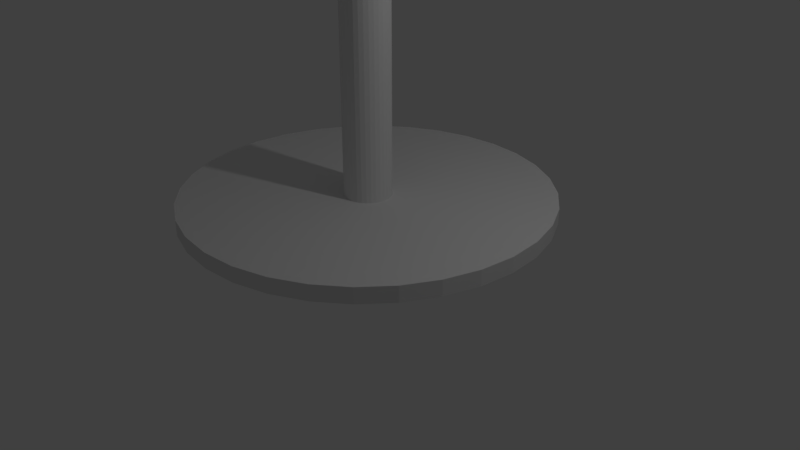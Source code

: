 # Source: starbucks_table.blend  (saved by Blender 2.79.0; exported with 4.5.12 LTS)
import bpy
from mathutils import Matrix  # noqa: F401  (used for matrix-valued properties, if any)

bpy.ops.wm.read_factory_settings(use_empty=True)
scene = bpy.context.scene
scene.name = 'Scene'

# ---- collections
col_collection_1 = bpy.data.collections.new('Collection 1'); scene.collection.children.link(col_collection_1)

# ---- materials (node trees are filled in below, after node groups)
mat_material = bpy.data.materials.new('Material')
mat_material.alpha_threshold = 0.0
mat_material.use_transparent_shadow = False
mat_material.roughness = 0.5

# ---- material node trees

# ---- world
world_world = bpy.data.worlds.new('World'); scene.world = world_world
world_world.color = (0.05088, 0.05088, 0.05088)
world_world.use_sun_shadow = False
world_world.sun_shadow_jitter_overblur = 0.0
world_world.cycles.sampling_method = 'MANUAL'

# ---- cameras
cam_camera = bpy.data.cameras.new('Camera')
cam_camera.clip_end = 100.0
cam_camera.lens = 35.0
cam_camera.sensor_width = 32.0
cam_camera.sensor_height = 18.0
cam_camera.ortho_scale = 7.314
cam_camera.dof.focus_distance = 0.0
cam_camera.dof.aperture_fstop = 128.0

# ---- lights
light_lamp = bpy.data.lights.new('Lamp', 'POINT')
light_lamp.transmission_factor = 0.0
light_lamp.cutoff_distance = 30.0
light_lamp.energy = 100.0
light_lamp.shadow_buffer_clip_start = 1.001
light_lamp.shadow_soft_size = 0.1
light_lamp.shadow_maximum_resolution = 0.006
light_lamp.use_absolute_resolution = True

# ---- meshes
me_cylinder = bpy.data.meshes.new('Cylinder')
me_cylinder.from_pydata([(0.0, 1.0, -1.0), (0.0, 1.0, 1.0), (0.1951, 0.9808, -1.0), (0.1951, 0.9808, 1.0), (0.3827, 0.9239, -1.0), (0.3827, 0.9239, 1.0), (0.5556, 0.8315, -1.0), (0.5556, 0.8315, 1.0), (0.7071, 0.7071, -1.0), (0.7071, 0.7071, 1.0), (0.8315, 0.5556, -1.0), (0.8315, 0.5556, 1.0), (0.9239, 0.3827, -1.0), (0.9239, 0.3827, 1.0), (0.9808, 0.1951, -1.0), (0.9808, 0.1951, 1.0), (1.0, 7.55e-08, -1.0), (1.0, 7.55e-08, 1.0), (0.9808, -0.1951, -1.0), (0.9808, -0.1951, 1.0), (0.9239, -0.3827, -1.0), (0.9239, -0.3827, 1.0), (0.8315, -0.5556, -1.0), (0.8315, -0.5556, 1.0), (0.7071, -0.7071, -1.0), (0.7071, -0.7071, 1.0), (0.5556, -0.8315, -1.0), (0.5556, -0.8315, 1.0), (0.3827, -0.9239, -1.0), (0.3827, -0.9239, 1.0), (0.1951, -0.9808, -1.0), (0.1951, -0.9808, 1.0), (-3.258e-07, -1.0, -1.0), (-3.258e-07, -1.0, 1.0), (-0.1951, -0.9808, -1.0), (-0.1951, -0.9808, 1.0), (-0.3827, -0.9239, -1.0), (-0.3827, -0.9239, 1.0), (-0.5556, -0.8315, -1.0), (-0.5556, -0.8315, 1.0), (-0.7071, -0.7071, -1.0), (-0.7071, -0.7071, 1.0), (-0.8315, -0.5556, -1.0), (-0.8315, -0.5556, 1.0), (-0.9239, -0.3827, -1.0), (-0.9239, -0.3827, 1.0), (-0.9808, -0.1951, -1.0), (-0.9808, -0.1951, 1.0), (-1.0, 9.656e-07, -1.0), (-1.0, 9.656e-07, 1.0), (-0.9808, 0.1951, -1.0), (-0.9808, 0.1951, 1.0), (-0.9239, 0.3827, -1.0), (-0.9239, 0.3827, 1.0), (-0.8315, 0.5556, -1.0), (-0.8315, 0.5556, 1.0), (-0.7071, 0.7071, -1.0), (-0.7071, 0.7071, 1.0), (-0.5556, 0.8315, -1.0), (-0.5556, 0.8315, 1.0), (-0.3827, 0.9239, -1.0), (-0.3827, 0.9239, 1.0), (-0.1951, 0.9808, -1.0), (-0.1951, 0.9808, 1.0), (-0.0144, 0.6339, -63.6), (-0.0144, 0.6339, -62.06), (0.107, 0.622, -63.6), (0.107, 0.622, -62.06), (0.2238, 0.5866, -63.6), (0.2238, 0.5866, -62.06), (0.3314, 0.529, -63.6), (0.3314, 0.529, -62.06), (0.4257, 0.4516, -63.6), (0.4257, 0.4516, -62.06), (0.5031, 0.3573, -63.6), (0.5031, 0.3573, -62.06), (0.5606, 0.2497, -63.6), (0.5606, 0.2497, -62.06), (0.596, 0.133, -63.6), (0.596, 0.133, -62.06), (0.608, 0.01155, -63.6), (0.608, 0.01155, -62.06), (0.596, -0.1099, -63.6), (0.596, -0.1099, -62.06), (0.5606, -0.2266, -63.6), (0.5606, -0.2266, -62.06), (0.5031, -0.3342, -63.6), (0.5031, -0.3342, -62.06), (0.4257, -0.4285, -63.6), (0.4257, -0.4285, -62.06), (0.3314, -0.5059, -63.6), (0.3314, -0.5059, -62.06), (0.2238, -0.5635, -63.6), (0.2238, -0.5635, -62.06), (0.107, -0.5989, -63.6), (0.107, -0.5989, -62.06), (-0.0144, -0.6108, -63.6), (-0.0144, -0.6108, -62.06), (-0.1358, -0.5989, -63.6), (-0.1358, -0.5989, -62.06), (-0.2526, -0.5635, -63.6), (-0.2526, -0.5635, -62.06), (-0.3602, -0.5059, -63.6), (-0.3602, -0.5059, -62.06), (-0.4545, -0.4285, -63.6), (-0.4545, -0.4285, -62.06), (-0.5319, -0.3342, -63.6), (-0.5319, -0.3342, -62.06), (-0.5894, -0.2266, -63.6), (-0.5894, -0.2266, -62.06), (-0.6248, -0.1099, -63.6), (-0.6248, -0.1099, -62.06), (-0.6368, 0.01155, -63.6), (-0.6368, 0.01155, -62.06), (-0.6248, 0.133, -63.6), (-0.6248, 0.133, -62.06), (-0.5894, 0.2497, -63.6), (-0.5894, 0.2497, -62.06), (-0.5319, 0.3573, -63.6), (-0.5319, 0.3573, -62.06), (-0.4545, 0.4516, -63.6), (-0.4545, 0.4516, -62.06), (-0.3602, 0.529, -63.6), (-0.3602, 0.529, -62.06), (-0.2526, 0.5866, -63.6), (-0.2526, 0.5866, -62.06), (-0.1358, 0.622, -63.6), (-0.1358, 0.622, -62.06), (0.0, 0.07937, -0.9029), (0.0, 0.07937, -62.18), (0.01548, 0.07784, -0.9029), (0.01548, 0.07784, -62.18), (0.03037, 0.07333, -0.9029), (0.03037, 0.07333, -62.18), (0.04409, 0.06599, -0.9029), (0.04409, 0.06599, -62.18), (0.05612, 0.05612, -0.9029), (0.05612, 0.05612, -62.18), (0.06599, 0.04409, -0.9029), (0.06599, 0.04409, -62.18), (0.07333, 0.03037, -0.9029), (0.07333, 0.03037, -62.18), (0.07784, 0.01548, -0.9029), (0.07784, 0.01548, -62.18), (0.07937, 5.992e-09, -0.9029), (0.07937, 5.992e-09, -62.18), (0.07784, -0.01548, -0.9029), (0.07784, -0.01548, -62.18), (0.07333, -0.03037, -0.9029), (0.07333, -0.03037, -62.18), (0.06599, -0.04409, -0.9029), (0.06599, -0.04409, -62.18), (0.05612, -0.05612, -0.9029), (0.05612, -0.05612, -62.18), (0.04409, -0.06599, -0.9029), (0.04409, -0.06599, -62.18), (0.03037, -0.07333, -0.9029), (0.03037, -0.07333, -62.18), (0.01548, -0.07784, -0.9029), (0.01548, -0.07784, -62.18), (-2.586e-08, -0.07937, -0.9029), (-2.586e-08, -0.07937, -62.18), (-0.01548, -0.07784, -0.9029), (-0.01548, -0.07784, -62.18), (-0.03037, -0.07333, -0.9029), (-0.03037, -0.07333, -62.18), (-0.04409, -0.06599, -0.9029), (-0.04409, -0.06599, -62.18), (-0.05612, -0.05612, -0.9029), (-0.05612, -0.05612, -62.18), (-0.06599, -0.04409, -0.9029), (-0.06599, -0.04409, -62.18), (-0.07333, -0.03037, -0.9029), (-0.07333, -0.03037, -62.18), (-0.07784, -0.01548, -0.9029), (-0.07784, -0.01548, -62.18), (-0.07937, 7.664e-08, -0.9029), (-0.07937, 7.664e-08, -62.18), (-0.07784, 0.01548, -0.9029), (-0.07784, 0.01548, -62.18), (-0.07333, 0.03037, -0.9029), (-0.07333, 0.03037, -62.18), (-0.06599, 0.04409, -0.9029), (-0.06599, 0.04409, -62.18), (-0.05612, 0.05612, -0.9029), (-0.05612, 0.05612, -62.18), (-0.04409, 0.06599, -0.9029), (-0.04409, 0.06599, -62.18), (-0.03037, 0.07333, -0.9029), (-0.03037, 0.07333, -62.18), (-0.01548, 0.07784, -0.9029), (-0.01548, 0.07784, -62.18)], [], [(0, 1, 3, 2), (2, 3, 5, 4), (4, 5, 7, 6), (6, 7, 9, 8), (8, 9, 11, 10), (10, 11, 13, 12), (12, 13, 15, 14), (14, 15, 17, 16), (16, 17, 19, 18), (18, 19, 21, 20), (20, 21, 23, 22), (22, 23, 25, 24), (24, 25, 27, 26), (26, 27, 29, 28), (28, 29, 31, 30), (30, 31, 33, 32), (32, 33, 35, 34), (34, 35, 37, 36), (36, 37, 39, 38), (38, 39, 41, 40), (40, 41, 43, 42), (42, 43, 45, 44), (44, 45, 47, 46), (46, 47, 49, 48), (48, 49, 51, 50), (50, 51, 53, 52), (52, 53, 55, 54), (54, 55, 57, 56), (56, 57, 59, 58), (58, 59, 61, 60), (3, 1, 63, 61, 59, 57, 55, 53, 51, 49, 47, 45, 43, 41, 39, 37, 35, 33, 31, 29, 27, 25, 23, 21, 19, 17, 15, 13, 11, 9, 7, 5), (60, 61, 63, 62), (62, 63, 1, 0), (0, 2, 4, 6, 8, 10, 12, 14, 16, 18, 20, 22, 24, 26, 28, 30, 32, 34, 36, 38, 40, 42, 44, 46, 48, 50, 52, 54, 56, 58, 60, 62), (64, 65, 67, 66), (66, 67, 69, 68), (68, 69, 71, 70), (70, 71, 73, 72), (72, 73, 75, 74), (74, 75, 77, 76), (76, 77, 79, 78), (78, 79, 81, 80), (80, 81, 83, 82), (82, 83, 85, 84), (84, 85, 87, 86), (86, 87, 89, 88), (88, 89, 91, 90), (90, 91, 93, 92), (92, 93, 95, 94), (94, 95, 97, 96), (96, 97, 99, 98), (98, 99, 101, 100), (100, 101, 103, 102), (102, 103, 105, 104), (104, 105, 107, 106), (106, 107, 109, 108), (108, 109, 111, 110), (110, 111, 113, 112), (112, 113, 115, 114), (114, 115, 117, 116), (116, 117, 119, 118), (118, 119, 121, 120), (120, 121, 123, 122), (122, 123, 125, 124), (67, 65, 127, 125, 123, 121, 119, 117, 115, 113, 111, 109, 107, 105, 103, 101, 99, 97, 95, 93, 91, 89, 87, 85, 83, 81, 79, 77, 75, 73, 71, 69), (124, 125, 127, 126), (126, 127, 65, 64), (64, 66, 68, 70, 72, 74, 76, 78, 80, 82, 84, 86, 88, 90, 92, 94, 96, 98, 100, 102, 104, 106, 108, 110, 112, 114, 116, 118, 120, 122, 124, 126), (128, 129, 131, 130), (130, 131, 133, 132), (132, 133, 135, 134), (134, 135, 137, 136), (136, 137, 139, 138), (138, 139, 141, 140), (140, 141, 143, 142), (142, 143, 145, 144), (144, 145, 147, 146), (146, 147, 149, 148), (148, 149, 151, 150), (150, 151, 153, 152), (152, 153, 155, 154), (154, 155, 157, 156), (156, 157, 159, 158), (158, 159, 161, 160), (160, 161, 163, 162), (162, 163, 165, 164), (164, 165, 167, 166), (166, 167, 169, 168), (168, 169, 171, 170), (170, 171, 173, 172), (172, 173, 175, 174), (174, 175, 177, 176), (176, 177, 179, 178), (178, 179, 181, 180), (180, 181, 183, 182), (182, 183, 185, 184), (184, 185, 187, 186), (186, 187, 189, 188), (131, 129, 191, 189, 187, 185, 183, 181, 179, 177, 175, 173, 171, 169, 167, 165, 163, 161, 159, 157, 155, 153, 151, 149, 147, 145, 143, 141, 139, 137, 135, 133), (188, 189, 191, 190), (190, 191, 129, 128), (128, 130, 132, 134, 136, 138, 140, 142, 144, 146, 148, 150, 152, 154, 156, 158, 160, 162, 164, 166, 168, 170, 172, 174, 176, 178, 180, 182, 184, 186, 188, 190)])
_uv = me_cylinder.uv_layers.new(name='UVMap')
_uv.uv.foreach_set('vector', [0.8614, 0.7987, 0.8614, 0.766, 0.8932, 0.766, 0.8932, 0.7987, 0.8932, 0.7987, 0.8932, 0.766, 0.9232, 0.766, 0.9232, 0.7987, 0.9232, 0.7987, 0.9232, 0.766, 0.9502, 0.766, 0.9502, 0.7987, 0.9502, 0.7987, 0.9502, 0.766, 0.9731, 0.766, 0.9731, 0.7987, 0.4107, 0.831, 0.4107, 0.8636, 0.3838, 0.8636, 0.3838, 0.831, 0.3838, 0.831, 0.3838, 0.8636, 0.3538, 0.8636, 0.3538, 0.831, 0.3538, 0.831, 0.3538, 0.8636, 0.322, 0.8636, 0.322, 0.831, 0.322, 0.831, 0.322, 0.8636, 0.2895, 0.8636, 0.2895, 0.831, 0.2895, 0.831, 0.2895, 0.8636, 0.2577, 0.8636, 0.2577, 0.831, 0.2577, 0.831, 0.2577, 0.8636, 0.2277, 0.8636, 0.2277, 0.831, 0.1239, 0.06497, 0.1239, 0.09761, 0.0969, 0.09761, 0.0969, 0.06497, 0.0969, 0.06497, 0.0969, 0.09761, 0.07396, 0.09761, 0.07396, 0.06497, 0.4034, 0.06528, 0.4034, 0.03264, 0.4263, 0.03264, 0.4263, 0.06528, 0.4263, 0.06528, 0.4263, 0.03264, 0.4533, 0.03264, 0.4533, 0.06528, 0.4533, 0.06528, 0.4533, 0.03264, 0.4833, 0.03264, 0.4833, 0.06528, 0.4833, 0.06528, 0.4833, 0.03264, 0.5151, 0.03264, 0.5151, 0.06528, 0.5151, 0.06528, 0.5151, 0.03264, 0.5476, 0.03264, 0.5476, 0.06528, 0.5476, 0.06528, 0.5476, 0.03264, 0.5794, 0.03264, 0.5794, 0.06528, 0.5794, 0.06528, 0.5794, 0.03264, 0.6094, 0.03264, 0.6094, 0.06528, 0.6094, 0.06528, 0.6094, 0.03264, 0.6363, 0.03264, 0.6363, 0.06528, 0.4034, 0.03264, 0.4034, 1.167e-08, 0.4263, 8.755e-09, 0.4263, 0.03264, 0.4263, 0.03264, 0.4263, 8.755e-09, 0.4533, 7.782e-09, 0.4533, 0.03264, 0.4533, 0.03264, 0.4533, 7.782e-09, 0.4833, 3.891e-09, 0.4833, 0.03264, 0.4833, 0.03264, 0.4833, 3.891e-09, 0.5151, 3.891e-09, 0.5151, 0.03264, 0.6189, 0.7987, 0.6189, 0.766, 0.6514, 0.766, 0.6514, 0.7987, 0.6514, 0.7987, 0.6514, 0.766, 0.6832, 0.766, 0.6832, 0.7987, 0.6832, 0.7987, 0.6832, 0.766, 0.7132, 0.766, 0.7132, 0.7987, 0.7132, 0.7987, 0.7132, 0.766, 0.7402, 0.766, 0.7402, 0.7987, 0.7402, 0.7987, 0.7402, 0.766, 0.7671, 0.766, 0.7671, 0.7987, 0.7671, 0.7987, 0.7671, 0.766, 0.7971, 0.766, 0.7971, 0.7987, 0.5009, 0.8195, 0.4885, 0.8224, 0.4704, 0.8251, 0.4475, 0.8274, 0.4205, 0.8291, 0.3905, 0.8304, 0.3587, 0.831, 0.3263, 0.831, 0.2945, 0.8304, 0.2645, 0.8291, 0.2375, 0.8274, 0.2146, 0.8251, 0.1965, 0.8224, 0.1841, 0.8195, 0.1778, 0.8163, 0.1778, 0.8131, 0.1841, 0.81, 0.1965, 0.8071, 0.2146, 0.8044, 0.2375, 0.8021, 0.2645, 0.8004, 0.2945, 0.7991, 0.3263, 0.7985, 0.3587, 0.7985, 0.3905, 0.7991, 0.4205, 0.8004, 0.4475, 0.8021, 0.4704, 0.8044, 0.4885, 0.8071, 0.5009, 0.81, 0.5072, 0.8131, 0.5072, 0.8163, 0.7971, 0.7987, 0.7971, 0.766, 0.8289, 0.766, 0.8289, 0.7987, 0.8289, 0.7987, 0.8289, 0.766, 0.8614, 0.766, 0.8614, 0.7987, 0.1778, 0.7807, 0.1841, 0.7775, 0.1965, 0.7746, 0.2146, 0.7719, 0.2375, 0.7696, 0.2645, 0.7679, 0.2945, 0.7666, 0.3263, 0.766, 0.3587, 0.766, 0.3905, 0.7666, 0.4205, 0.7679, 0.4475, 0.7696, 0.4704, 0.7719, 0.4885, 0.7746, 0.5009, 0.7775, 0.5072, 0.7807, 0.5072, 0.7839, 0.5009, 0.787, 0.4885, 0.79, 0.4704, 0.7926, 0.4475, 0.7949, 0.4205, 0.7967, 0.3905, 0.7979, 0.3587, 0.7985, 0.3263, 0.7985, 0.2945, 0.7979, 0.2645, 0.7967, 0.2375, 0.7949, 0.2146, 0.7926, 0.1965, 0.79, 0.1841, 0.787, 0.1778, 0.7839, 0.8711, 0.06528, 0.8711, 0.04009, 0.8909, 0.04009, 0.8909, 0.06528, 0.8909, 0.06528, 0.8909, 0.04009, 0.9095, 0.04009, 0.9095, 0.06528, 0.9095, 0.06528, 0.9095, 0.04009, 0.9263, 0.04009, 0.9263, 0.06528, 0.9263, 0.06528, 0.9263, 0.04009, 0.9406, 0.04009, 0.9406, 0.06528, 0.8135, 0.09047, 0.8135, 0.06528, 0.8303, 0.06528, 0.8303, 0.09047, 0.8303, 0.09047, 0.8303, 0.06528, 0.8489, 0.06528, 0.8489, 0.09047, 0.8489, 0.09047, 0.8489, 0.06528, 0.8687, 0.06528, 0.8687, 0.09047, 0.8687, 0.09047, 0.8687, 0.06528, 0.8889, 0.06528, 0.8889, 0.09047, 0.8889, 0.09047, 0.8889, 0.06528, 0.9087, 0.06528, 0.9087, 0.09047, 0.9087, 0.09047, 0.9087, 0.06528, 0.9274, 0.06528, 0.9274, 0.09047, 0.9274, 0.09047, 0.9274, 0.06528, 0.9442, 0.06528, 0.9442, 0.09047, 0.9442, 0.09047, 0.9442, 0.06528, 0.9585, 0.06528, 0.9585, 0.09047, 0.7956, 0.04009, 0.7956, 0.06528, 0.7813, 0.06528, 0.7813, 0.04009, 0.7813, 0.04009, 0.7813, 0.06528, 0.7645, 0.06528, 0.7645, 0.04009, 0.7645, 0.04009, 0.7645, 0.06528, 0.7459, 0.06528, 0.7459, 0.04009, 0.7459, 0.04009, 0.7459, 0.06528, 0.7261, 0.06528, 0.7261, 0.04009, 0.7261, 0.04009, 0.7261, 0.06528, 0.7059, 0.06528, 0.7059, 0.04009, 0.7059, 0.04009, 0.7059, 0.06528, 0.6861, 0.06528, 0.6861, 0.04009, 0.6861, 0.04009, 0.6861, 0.06528, 0.6674, 0.06528, 0.6674, 0.04009, 0.6674, 0.04009, 0.6674, 0.06528, 0.6506, 0.06528, 0.6506, 0.04009, 0.6506, 0.04009, 0.6506, 0.06528, 0.6363, 0.06528, 0.6363, 0.04009, 1.0, 0.0, 1.0, 0.02519, 0.9832, 0.02519, 0.9832, 0.0, 0.9832, 0.0, 0.9832, 0.02519, 0.9646, 0.02519, 0.9646, 0.0, 0.9646, 0.0, 0.9646, 0.02519, 0.9447, 0.02519, 0.9447, 0.0, 0.9447, 0.0, 0.9447, 0.02519, 0.9246, 0.02519, 0.9246, 0.0, 0.9246, 0.0, 0.9246, 0.02519, 0.9047, 0.02519, 0.9047, 0.0, 0.9047, 0.0, 0.9047, 0.02519, 0.8861, 0.02519, 0.8861, 6.226e-08, 0.8861, 6.226e-08, 0.8861, 0.02519, 0.8693, 0.02519, 0.8693, 0.0, 0.7956, 0.06528, 0.7956, 0.04009, 0.8124, 0.04009, 0.8124, 0.06528, 0.8124, 0.06528, 0.8124, 0.04009, 0.8311, 0.04009, 0.8311, 0.06528, 0.6201, 0.0706, 0.6313, 0.06894, 0.6456, 0.06754, 0.6624, 0.06643, 0.681, 0.06567, 0.7009, 0.06528, 0.7211, 0.06528, 0.7409, 0.06567, 0.7595, 0.06643, 0.7763, 0.06754, 0.7906, 0.06894, 0.8018, 0.0706, 0.8095, 0.07244, 0.8135, 0.07439, 0.8135, 0.07638, 0.8095, 0.07834, 0.8018, 0.08018, 0.7906, 0.08183, 0.7763, 0.08324, 0.7595, 0.08435, 0.7409, 0.08511, 0.7211, 0.0855, 0.7009, 0.0855, 0.6811, 0.08511, 0.6624, 0.08435, 0.6456, 0.08324, 0.6313, 0.08183, 0.6201, 0.08018, 0.6124, 0.07834, 0.6084, 0.07638, 0.6084, 0.07439, 0.6124, 0.07244, 0.8311, 0.06528, 0.8311, 0.04009, 0.8509, 0.04009, 0.8509, 0.06528, 0.8509, 0.06528, 0.8509, 0.04009, 0.8711, 0.04009, 0.8711, 0.06528, 0.4034, 0.07638, 0.4034, 0.07439, 0.4073, 0.07244, 0.4151, 0.0706, 0.4263, 0.06895, 0.4406, 0.06754, 0.4574, 0.06643, 0.476, 0.06567, 0.4958, 0.06528, 0.516, 0.06528, 0.5358, 0.06567, 0.5545, 0.06643, 0.5713, 0.06754, 0.5855, 0.06894, 0.5968, 0.0706, 0.6045, 0.07244, 0.6084, 0.07439, 0.6084, 0.07638, 0.6045, 0.07834, 0.5968, 0.08018, 0.5855, 0.08183, 0.5713, 0.08324, 0.5545, 0.08435, 0.5358, 0.08511, 0.516, 0.0855, 0.4958, 0.0855, 0.476, 0.08511, 0.4574, 0.08435, 0.4406, 0.08324, 0.4263, 0.08183, 0.4151, 0.08018, 0.4073, 0.07834, 0.01144, 0.0, 0.01145, 1.0, 0.008871, 1.0, 0.008867, 0.0, 0.008867, 0.0, 0.008871, 1.0, 0.006345, 1.0, 0.006341, 0.0, 0.006341, 0.0, 0.006345, 1.0, 0.003966, 1.0, 0.003962, 0.0, 0.003962, 0.0, 0.003966, 1.0, 0.001825, 1.0, 0.001821, 9.728e-10, 0.001821, 9.728e-10, 0.001825, 1.0, 3.814e-06, 1.0, 0.0, 9.728e-10, 0.04062, 1.0, 0.04062, 0.0, 0.04277, 0.0, 0.04277, 1.0, 0.04277, 1.0, 0.04277, 0.0, 0.04514, 6.226e-08, 0.04515, 1.0, 0.04515, 1.0, 0.04514, 6.226e-08, 0.04767, 6.226e-08, 0.04767, 1.0, 0.04767, 1.0, 0.04767, 6.226e-08, 0.05025, 6.226e-08, 0.05025, 1.0, 0.05025, 1.0, 0.05025, 6.226e-08, 0.05277, 6.226e-08, 0.05277, 1.0, 0.05277, 1.0, 0.05277, 6.226e-08, 0.05515, 0.0, 0.05515, 1.0, 0.05515, 1.0, 0.05515, 0.0, 0.05729, 6.226e-08, 0.05729, 1.0, 0.07396, 0.0, 0.07396, 1.0, 0.07182, 1.0, 0.07182, 0.0, 0.07182, 0.0, 0.07182, 1.0, 0.06944, 1.0, 0.06944, 9.728e-10, 0.06944, 9.728e-10, 0.06944, 1.0, 0.06691, 1.0, 0.06691, 9.728e-10, 0.06691, 9.728e-10, 0.06691, 1.0, 0.06434, 1.0, 0.06434, 9.728e-10, 0.06434, 9.728e-10, 0.06434, 1.0, 0.06181, 1.0, 0.06181, 9.728e-10, 0.06181, 9.728e-10, 0.06181, 1.0, 0.05943, 1.0, 0.05943, 9.728e-10, 0.05943, 9.728e-10, 0.05943, 1.0, 0.05729, 1.0, 0.05729, 1.946e-09, 0.02031, 1.0, 0.02031, 6.226e-08, 0.02213, 6.226e-08, 0.02214, 1.0, 0.02214, 1.0, 0.02213, 6.226e-08, 0.02428, 6.226e-08, 0.02428, 1.0, 0.02428, 1.0, 0.02428, 6.226e-08, 0.02666, 6.226e-08, 0.02666, 1.0, 0.02666, 1.0, 0.02666, 6.226e-08, 0.02918, 6.226e-08, 0.02918, 1.0, 0.02918, 1.0, 0.02918, 6.226e-08, 0.03176, 6.226e-08, 0.03176, 1.0, 0.03176, 1.0, 0.03176, 6.226e-08, 0.03428, 0.0, 0.03428, 1.0, 0.03428, 1.0, 0.03428, 0.0, 0.03666, 0.0, 0.03666, 1.0, 0.03666, 1.0, 0.03666, 0.0, 0.0388, 6.226e-08, 0.0388, 1.0, 0.0388, 1.0, 0.0388, 6.226e-08, 0.04062, 6.226e-08, 0.04062, 1.0, 0.02031, 9.728e-10, 0.02031, 1.0, 0.01849, 1.0, 0.01849, 9.728e-10, 0.01849, 9.728e-10, 0.01849, 1.0, 0.01635, 1.0, 0.01635, 9.728e-10, 0.6625, 0.03868, 0.6625, 0.03893, 0.662, 0.03918, 0.661, 0.03942, 0.6596, 0.03963, 0.6578, 0.03981, 0.6556, 0.03995, 0.6532, 0.04004, 0.6507, 0.04009, 0.6481, 0.04009, 0.6456, 0.04004, 0.6432, 0.03995, 0.6411, 0.03981, 0.6393, 0.03963, 0.6378, 0.03942, 0.6369, 0.03918, 0.6363, 0.03893, 0.6363, 0.03868, 0.6369, 0.03843, 0.6378, 0.03819, 0.6393, 0.03798, 0.6411, 0.0378, 0.6432, 0.03766, 0.6456, 0.03757, 0.6481, 0.03752, 0.6507, 0.03752, 0.6532, 0.03757, 0.6556, 0.03766, 0.6578, 0.0378, 0.6596, 0.03798, 0.661, 0.03819, 0.662, 0.03843, 0.01635, 9.728e-10, 0.01635, 1.0, 0.01397, 1.0, 0.01397, 9.728e-10, 0.01397, 9.728e-10, 0.01397, 1.0, 0.01145, 1.0, 0.01144, 0.0, 0.6363, 0.03635, 0.6363, 0.0361, 0.6369, 0.03585, 0.6378, 0.03562, 0.6393, 0.0354, 0.6411, 0.03523, 0.6432, 0.03508, 0.6456, 0.03499, 0.6481, 0.03494, 0.6507, 0.03494, 0.6532, 0.03499, 0.6556, 0.03508, 0.6578, 0.03523, 0.6596, 0.0354, 0.661, 0.03562, 0.662, 0.03585, 0.6625, 0.0361, 0.6625, 0.03635, 0.662, 0.0366, 0.661, 0.03684, 0.6596, 0.03705, 0.6578, 0.03723, 0.6556, 0.03737, 0.6532, 0.03747, 0.6507, 0.03752, 0.6481, 0.03752, 0.6456, 0.03747, 0.6432, 0.03737, 0.6411, 0.03723, 0.6393, 0.03705, 0.6378, 0.03684, 0.6369, 0.0366])
me_cylinder.materials.append(mat_material)
me_cylinder.use_remesh_preserve_volume = False
me_cylinder.use_remesh_preserve_attributes = False
me_cylinder.use_mirror_vertex_groups = False
me_cylinder.update()

# ---- objects
ob_cylinder = bpy.data.objects.new('Cylinder', me_cylinder)
ob_lamp = bpy.data.objects.new('Lamp', light_lamp)
ob_camera = bpy.data.objects.new('Camera', cam_camera)

# ---- transforms, parenting, visibility, modifiers, constraints
ob_cylinder.location = (0.0, 0.0, 9.029)
ob_cylinder.scale = (3.804, 3.804, 0.1317)
ob_cylinder.lineart.crease_threshold = 0.0
ob_lamp.location = (4.076, 1.005, 5.904)
ob_lamp.rotation_euler = (0.6503, 0.05522, 1.866)
ob_lamp.lock_rotations_4d = False
ob_lamp.empty_display_type = 'ARROWS'
ob_lamp.color = (0.0, 0.0, 0.0, 0.0)
ob_lamp.lineart.crease_threshold = 0.0
ob_camera.location = (7.481, -6.508, 5.344)
ob_camera.rotation_euler = (1.109, 0.0, 0.8149)
ob_camera.lock_rotations_4d = False
ob_camera.empty_display_type = 'ARROWS'
ob_camera.color = (0.0, 0.0, 0.0, 0.0)
ob_camera.display_type = 'WIRE'
ob_camera.lineart.crease_threshold = 0.0

# ---- collection membership
col_collection_1.objects.link(ob_cylinder)
col_collection_1.objects.link(ob_lamp)
col_collection_1.objects.link(ob_camera)

# ---- scene / render settings (as saved in the file)
scene.camera = ob_camera
scene.frame_start = 1; scene.frame_end = 250; scene.frame_set(1)
scene.render.engine = 'BLENDER_EEVEE_NEXT'
scene.render.resolution_percentage = 50
scene.render.dither_intensity = 0.0
scene.cycles.use_denoising = False
scene.cycles.samples = 128
scene.cycles.sampling_pattern = 'TABULATED_SOBOL'
scene.cycles.use_adaptive_sampling = False
scene.cycles.use_light_tree = False
scene.cycles.blur_glossy = 0.0
scene.cycles.sample_clamp_indirect = 0.0
scene.view_settings.view_transform = 'Standard'
bpy.context.view_layer.update()
